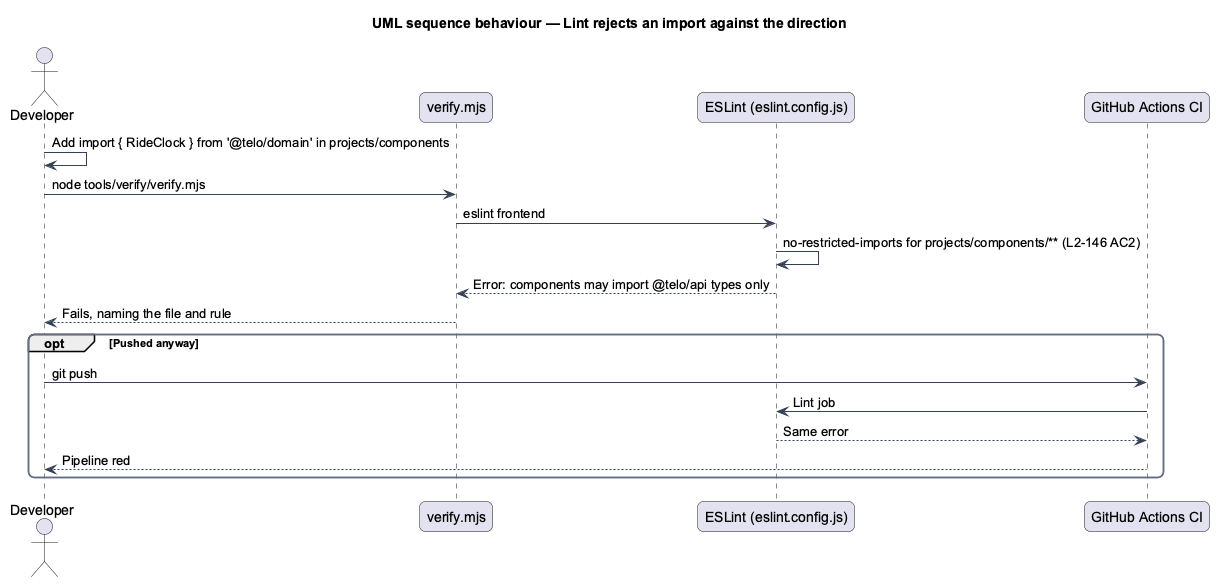

The diagram above was rendered by PlantUML. Its source (embedded in the PNG):
@startuml
title UML sequence behaviour — Lint rejects an import against the direction
skinparam backgroundColor #FFFFFF
skinparam shadowing false
skinparam roundcorner 12
skinparam defaultFontName Arial
skinparam ArrowColor #344054
skinparam rectangle {
  BorderColor #344054
  FontColor #101828
}
skinparam package {
  BorderColor #667085
  FontColor #101828
  BackgroundColor #F9FAFB
}
actor "Developer" as dev
participant "verify.mjs" as verify
participant "ESLint (eslint.config.js)" as eslint
participant "GitHub Actions CI" as ci
dev -> dev : Add import { RideClock } from '@telo/domain' in projects/components
dev -> verify : node tools/verify/verify.mjs
verify -> eslint : eslint frontend
eslint -> eslint : no-restricted-imports for projects/components/** (L2-146 AC2)
eslint --> verify : Error: components may import @telo/api types only
verify --> dev : Fails, naming the file and rule
opt Pushed anyway
  dev -> ci : git push
  ci -> eslint : Lint job
  eslint --> ci : Same error
  ci --> dev : Pipeline red
end
@enduml